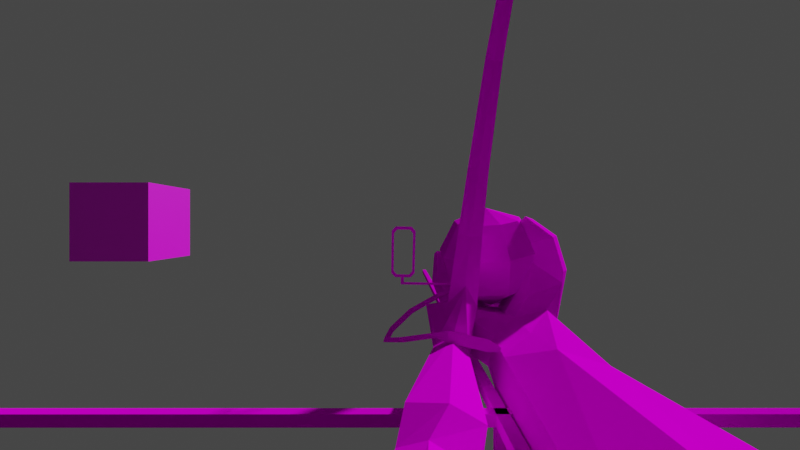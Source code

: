 # Source: spellhand.blend  (saved by Blender 3.0.42; exported with 4.5.12 LTS)
import bpy
from mathutils import Matrix  # noqa: F401  (used for matrix-valued properties, if any)

bpy.ops.wm.read_factory_settings(use_empty=True)
scene = bpy.context.scene
scene.name = 'Scene'

# ---- collections
col_psiamp = bpy.data.collections.new('PsiAmp'); scene.collection.children.link(col_psiamp)
col_bow = bpy.data.collections.new('bow'); scene.collection.children.link(col_bow)
col_calibration = bpy.data.collections.new('Calibration'); scene.collection.children.link(col_calibration)

# ---- images (referenced by path relative to the original .blend; pixels are not part of the script)
import os
ASSET_DIR = os.environ.get("B2B_ASSET_DIR", "")  # directory of the original .blend (textures are referenced by path, not embedded)
HERE = os.path.dirname(os.path.abspath(__file__))  # packed textures are extracted next to this script under _unpacked/

def load_image(name, relpath, width, height, colorspace="sRGB"):
    """Load a texture the original file referenced (path relative to the .blend, or extracted next to this script)."""
    p = next((c for c in (os.path.join(HERE, relpath), os.path.join(ASSET_DIR, relpath)) if relpath and os.path.exists(c)), "")
    if p:
        img = bpy.data.images.load(p, check_existing=True)
        img.name = name
    else:  # same state as the original file: an image datablock whose file is absent (Cycles renders it pink)
        img = bpy.data.images.new(name, width, height)
        img.source = "FILE"
        img.filepath = "//" + (relpath or name)
    img.colorspace_settings.name = colorspace
    return img
img_pa_cord_png = load_image('PA_CORD.png', 'PA_CORD.png', 1024, 1024, 'sRGB')
img_pa_plug_png = load_image('PA_PLUG.png', 'PA_PLUG.png', 1024, 1024, 'sRGB')
img_xyzaxes_png = load_image('xyzaxes.png', 'xyzaxes.png', 1024, 1024, 'sRGB')
img_peri1_png = load_image('peri1.png', 'peri1.png', 1024, 1024, 'sRGB')

# ---- materials (node trees are filled in below, after node groups)
mat_material1 = bpy.data.materials.new('Material1')
mat_material1.use_backface_culling = True
mat_material1.use_transparent_shadow = False
mat_material2 = bpy.data.materials.new('Material2')
mat_material2.use_backface_culling = True
mat_material2.use_transparent_shadow = False
mat_material3 = bpy.data.materials.new('Material3')
mat_material3.use_backface_culling = True
mat_material3.use_transparent_shadow = False
mat_material4 = bpy.data.materials.new('Material4')
mat_material4.use_backface_culling = True
mat_material4.use_transparent_shadow = False
mat_material5 = bpy.data.materials.new('Material5')
mat_material5.use_backface_culling = True
mat_material5.use_transparent_shadow = False
mat_material = bpy.data.materials.new('Material')
mat_material.use_transparent_shadow = False
mat_peri1 = bpy.data.materials.new('peri1')
mat_peri1.use_transparent_shadow = False

# ---- material node trees
mat_material1.use_nodes = True; mat_material1.node_tree.nodes.clear()
_N = mat_material1.node_tree.nodes; _L = mat_material1.node_tree.links
n0 = _N.new('ShaderNodeOutputMaterial'); n0.name = 'Material Output'; n0.location = (300, 300)
n1 = _N.new('ShaderNodeBsdfDiffuse'); n1.name = 'Diffuse BSDF'; n1.location = (50, 300)
n2 = _N.new('ShaderNodeTexImage'); n2.name = 'Image Texture'; n2.location = (-290, 300)
_L.new(n1.outputs[0], n0.inputs[0])
_L.new(n2.outputs[0], n1.inputs[0])
n0.is_active_output = True
mat_material2.use_nodes = True; mat_material2.node_tree.nodes.clear()
_N = mat_material2.node_tree.nodes; _L = mat_material2.node_tree.links
n0 = _N.new('ShaderNodeOutputMaterial'); n0.name = 'Material Output'; n0.location = (300, 300)
n1 = _N.new('ShaderNodeBsdfDiffuse'); n1.name = 'Diffuse BSDF'; n1.location = (50, 300)
n2 = _N.new('ShaderNodeTexImage'); n2.name = 'Image Texture'; n2.location = (-290, 300)
_L.new(n1.outputs[0], n0.inputs[0])
_L.new(n2.outputs[0], n1.inputs[0])
n0.is_active_output = True
mat_material3.use_nodes = True; mat_material3.node_tree.nodes.clear()
_N = mat_material3.node_tree.nodes; _L = mat_material3.node_tree.links
n0 = _N.new('ShaderNodeOutputMaterial'); n0.name = 'Material Output'; n0.location = (300, 300)
n1 = _N.new('ShaderNodeBsdfDiffuse'); n1.name = 'Diffuse BSDF'; n1.location = (50, 300)
n2 = _N.new('ShaderNodeTexImage'); n2.name = 'Image Texture'; n2.location = (-290, 300)
n2.image = img_pa_cord_png
_L.new(n1.outputs[0], n0.inputs[0])
_L.new(n2.outputs[0], n1.inputs[0])
n0.is_active_output = True
mat_material4.use_nodes = True; mat_material4.node_tree.nodes.clear()
_N = mat_material4.node_tree.nodes; _L = mat_material4.node_tree.links
n0 = _N.new('ShaderNodeOutputMaterial'); n0.name = 'Material Output'; n0.location = (300, 300)
n1 = _N.new('ShaderNodeBsdfDiffuse'); n1.name = 'Diffuse BSDF'; n1.location = (50, 300)
n2 = _N.new('ShaderNodeTexImage'); n2.name = 'Image Texture'; n2.location = (-290, 300)
n2.image = img_pa_plug_png
_L.new(n1.outputs[0], n0.inputs[0])
_L.new(n2.outputs[0], n1.inputs[0])
n0.is_active_output = True
mat_material5.use_nodes = True; mat_material5.node_tree.nodes.clear()
_N = mat_material5.node_tree.nodes; _L = mat_material5.node_tree.links
n0 = _N.new('ShaderNodeOutputMaterial'); n0.name = 'Material Output'; n0.location = (300, 300)
n1 = _N.new('ShaderNodeBsdfDiffuse'); n1.name = 'Diffuse BSDF'; n1.location = (50, 300)
n1.inputs[0].default_value = (0.9961, 0.0, 0.0, 255.0)
_L.new(n1.outputs[0], n0.inputs[0])
n0.is_active_output = True
mat_material.use_nodes = True; mat_material.node_tree.nodes.clear()
_N = mat_material.node_tree.nodes; _L = mat_material.node_tree.links
n0 = _N.new('ShaderNodeBsdfPrincipled'); n0.name = 'Principled BSDF'; n0.location = (10, 300)
n0.distribution = 'GGX'
n0.subsurface_method = 'RANDOM_WALK_SKIN'
n0.inputs[3].default_value = 1.45
n0.inputs[27].default_value = (0.0, 0.0, 0.0, 1.0)
n0.inputs[28].default_value = 1.0
n1 = _N.new('ShaderNodeOutputMaterial'); n1.name = 'Material Output'; n1.location = (300, 300)
n2 = _N.new('ShaderNodeTexImage'); n2.name = 'Image Texture'; n2.location = (-280, 280)
n2.image = img_xyzaxes_png
_L.new(n0.outputs[0], n1.inputs[0])
_L.new(n2.outputs[0], n0.inputs[0])
n1.is_active_output = True
mat_peri1.use_nodes = True; mat_peri1.node_tree.nodes.clear()
_N = mat_peri1.node_tree.nodes; _L = mat_peri1.node_tree.links
n0 = _N.new('ShaderNodeOutputMaterial'); n0.name = 'Material Output'; n0.location = (300, 300)
n1 = _N.new('ShaderNodeBsdfDiffuse'); n1.name = 'Diffuse BSDF'; n1.location = (10, 300)
n1.inputs[1].default_value = 0.5
n2 = _N.new('ShaderNodeTexImage'); n2.name = 'Image Texture'; n2.location = (-280, 280)
n2.image = img_peri1_png
_L.new(n1.outputs[0], n0.inputs[0])
_L.new(n2.outputs[0], n1.inputs[0])
n0.is_active_output = True

# ---- world
world_world = bpy.data.worlds.new('World'); scene.world = world_world
world_world.use_nodes = True; world_world.node_tree.nodes.clear()
_N = world_world.node_tree.nodes; _L = world_world.node_tree.links
n0 = _N.new('ShaderNodeOutputWorld'); n0.name = 'World Output'; n0.location = (300, 300)
n1 = _N.new('ShaderNodeBackground'); n1.name = 'Background'; n1.location = (10, 300)
n1.inputs[0].default_value = (0.05088, 0.05088, 0.05088, 1.0)
_L.new(n1.outputs[0], n0.inputs[0])
n0.is_active_output = True
world_world.color = (0.05088, 0.05088, 0.05088)
world_world.use_sun_shadow = False
world_world.sun_shadow_jitter_overblur = 0.0

# ---- cameras
cam_camera_001 = bpy.data.cameras.new('Camera.001')
cam_camera_001.lens = 18.0
cam_camera_001.lens_unit = 'FOV'

# ---- meshes
me_sphere0 = bpy.data.meshes.new('Sphere0')
me_sphere0.from_pydata([(1.002, -0.06388, 0.6183), (1.017, -0.317, 0.5518), (1.173, -0.2572, 0.5742), (1.256, -0.1105, 0.576), (1.227, 0.05436, 0.5565), (1.1, 0.1603, 0.5247), (0.9342, 0.1578, 0.4956), (0.8071, 0.04791, 0.4827), (0.7783, -0.1179, 0.4921), (0.8613, -0.262, 0.5194), (1.057, -0.4671, 0.3405), (1.184, 0.2642, 0.299), (0.9295, 0.2603, 0.2543), (0.7347, 0.09199, 0.2346), (0.6906, -0.162, 0.249), (0.8177, -0.3828, 0.2908), (1.101, -0.4439, 0.08322), (1.213, 0.1992, 0.04675), (0.9897, 0.1958, 0.007476), (0.8184, 0.04775, -0.009891), (0.7796, -0.1756, 0.002776), (0.8914, -0.3697, 0.03955), (1.135, -0.1297, -0.1337), (1.252, 0.2623, 0.2484), (1.243, 0.3022, 0.2599), (1.242, 0.3196, 0.03505), (1.126, 0.214, -0.2577), (0.7417, 0.1578, -0.3492), (0.5144, 0.02902, -0.3933), (0.2155, 0.05316, -0.4177), (-1.204, 0.1264, -0.6183), (-1.114, -0.6856, -0.5353), (-0.09025, -0.4685, -0.4167), (0.6668, -0.4378, -0.2868), (0.8508, -0.6055, 0.1724), (0.8818, -0.5448, 0.4133), (0.9641, -0.4016, 0.5346), (0.9273, -0.4201, 0.3445), (0.9636, -0.455, 0.2036), (1.185, 0.2048, -0.1072), (1.195, 0.1702, 0.2672), (1.189, 0.2848, 0.2856), (1.162, 0.2871, 0.06179), (1.025, 0.171, -0.1114), (0.6967, 0.1099, -0.1379), (0.4923, -0.00193, -0.1988), (0.1715, 0.01737, -0.2225), (-1.256, 0.05842, -0.3224), (-1.168, -0.5859, -0.2164), (-0.139, -0.3975, -0.1626), (0.627, -0.3826, -0.06497), (0.7272, -0.5242, 0.09645), (0.7216, -0.5304, 0.1744), (0.7539, -0.4736, 0.4061), (0.8908, -0.3236, 0.5531), (0.9067, -0.2795, 0.5088), (0.8271, -0.3426, 0.3678), (0.8236, -0.3465, 0.23), (1.116, 0.1551, 0.02634), (-1.237, -0.2513, -0.1587), (-0.05319, -0.184, -0.1122), (0.3349, -0.1792, -0.1387), (0.651, -0.1769, -0.1151), (0.8315, -0.16, -0.1373), (1.174, -0.1866, -0.1535), (0.7161, -0.2925, 0.01065), (0.9288, 0.1057, 0.04069), (0.9434, 0.1129, 0.0645), (0.9671, 0.117, 0.04678), (0.9517, 0.1095, 0.0227), (0.879, 0.3032, -0.02305), (0.8933, 0.3105, -0.001431), (0.9161, 0.2963, -0.01148), (0.9014, 0.2891, -0.03327), (0.8661, 0.492, -0.1271), (0.88, 0.5125, -0.112), (0.9037, 0.5089, -0.1312), (0.8896, 0.488, -0.145), (0.7438, 0.6177, -0.2151), (0.7515, 0.6459, -0.2077), (0.7663, 0.651, -0.2344), (0.7597, 0.6227, -0.241), (0.564, 0.6485, -0.2302), (0.5576, 0.6784, -0.2268), (0.559, 0.6856, -0.2557), (0.5665, 0.6561, -0.2588), (0.3938, 0.5555, -0.1799), (0.3761, 0.5796, -0.1731), (0.3656, 0.5804, -0.1998), (0.384, 0.5567, -0.2062), (0.2995, 0.3641, -0.1241), (0.2697, 0.3641, -0.1149), (0.2633, 0.3697, -0.1417), (0.2918, 0.3682, -0.1533), (0.3172, 0.3019, -0.1193), (0.2514, 0.3052, -0.1012), (0.2358, 0.3157, -0.1657), (0.3015, 0.3139, -0.1836), (0.3262, 0.07867, -0.1717), (0.26, 0.0787, -0.1541), (0.2438, 0.09592, -0.2178), (0.3099, 0.09609, -0.2355), (0.3001, 0.005874, -0.2113), (0.2733, 0.005842, -0.2042), (0.2666, 0.01296, -0.2301), (0.2934, 0.01285, -0.2373)], [], [(2, 0, 1), (3, 0, 2), (4, 0, 3), (5, 0, 4), (6, 0, 5), (7, 0, 6), (8, 0, 7), (9, 0, 8), (1, 0, 9), (5, 4, 11), (17, 22, 18), (18, 22, 19), (19, 22, 20), (20, 22, 21), (21, 22, 16), (42, 24, 25), (41, 24, 42), (43, 25, 26), (42, 25, 43), (46, 28, 29), (45, 28, 46), (47, 29, 30), (46, 29, 47), (49, 31, 32), (48, 31, 49), (50, 32, 33), (49, 32, 50), (50, 33, 51), (51, 33, 34), (51, 34, 52), (54, 36, 55), (56, 36, 37), (55, 36, 56), (58, 38, 39), (64, 38, 58), (40, 39, 23), (58, 39, 40), (49, 59, 48), (59, 49, 60), (50, 60, 49), (50, 62, 61), (42, 40, 41), (42, 58, 40), (43, 58, 42), (65, 63, 62), (43, 64, 58), (65, 57, 63), (51, 57, 65), (60, 47, 59), (46, 47, 60), (61, 60, 50), (46, 61, 45), (46, 60, 61), (45, 61, 62), (45, 62, 44), (44, 62, 43), (43, 62, 63), (63, 57, 64), (57, 38, 64), (64, 43, 63), (50, 65, 62), (51, 65, 50), (71, 67, 72), (72, 67, 68), (73, 69, 70), (70, 69, 66), (78, 74, 79), (79, 74, 75), (82, 78, 83), (83, 78, 79), (90, 86, 91), (91, 86, 87), (96, 92, 97), (97, 92, 93), (12, 5, 11), (6, 5, 12), (13, 6, 12), (7, 6, 13), (14, 7, 13), (8, 7, 14), (15, 8, 14), (9, 8, 15), (10, 9, 15), (1, 9, 10), (18, 11, 17), (12, 11, 18), (19, 12, 18), (13, 12, 19), (20, 13, 19), (14, 13, 20), (21, 14, 20), (15, 14, 21), (16, 15, 21), (10, 15, 16), (41, 23, 24), (40, 23, 41), (44, 26, 27), (43, 26, 44), (45, 27, 28), (44, 27, 45), (53, 34, 35), (52, 34, 53), (54, 35, 36), (53, 35, 54), (57, 37, 38), (56, 37, 57), (56, 54, 55), (53, 54, 56), (56, 52, 53), (52, 57, 51), (56, 57, 52), (66, 68, 67), (69, 68, 66), (70, 67, 71), (66, 67, 70), (74, 71, 75), (70, 71, 74), (75, 72, 76), (71, 72, 75), (77, 70, 74), (73, 70, 77), (79, 76, 80), (75, 76, 79), (81, 74, 78), (77, 74, 81), (83, 80, 84), (79, 80, 83), (85, 78, 82), (81, 78, 85), (86, 83, 87), (82, 83, 86), (87, 84, 88), (83, 84, 87), (88, 85, 89), (84, 85, 88), (91, 88, 92), (87, 88, 91), (92, 89, 93), (88, 89, 92), (94, 91, 95), (90, 91, 94), (95, 92, 96), (91, 92, 95), (99, 94, 95), (98, 94, 99), (100, 95, 96), (99, 95, 100), (101, 96, 97), (100, 96, 101), (103, 98, 99), (102, 98, 103), (104, 99, 100), (103, 99, 104), (105, 100, 101), (104, 100, 105)])
me_sphere0.polygons.foreach_set('material_index', [0, 0, 0, 0, 0, 0, 0, 0, 0, 0, 0, 0, 0, 0, 0, 1, 1, 1, 1, 1, 1, 1, 1, 1, 1, 1, 1, 1, 1, 1, 1, 1, 1, 1, 1, 1, 1, 1, 1, 1, 1, 1, 1, 1, 1, 1, 1, 1, 1, 1, 1, 1, 1, 1, 1, 1, 1, 1, 1, 1, 1, 1, 2, 2, 2, 2, 2, 2, 2, 2, 2, 2, 3, 3, 0, 0, 0, 0, 0, 0, 0, 0, 0, 0, 0, 0, 0, 0, 0, 0, 0, 0, 0, 0, 1, 1, 1, 1, 1, 1, 1, 1, 1, 1, 1, 1, 1, 1, 1, 1, 1, 2, 2, 2, 2, 2, 2, 2, 2, 2, 2, 2, 2, 2, 2, 2, 2, 2, 2, 2, 2, 2, 2, 2, 2, 2, 2, 2, 2, 3, 3, 3, 3, 3, 3, 3, 3, 3, 3, 3, 3, 3, 3, 3, 3])
_uv = me_sphere0.uv_layers.new(name='UVMap')
_uv.uv.foreach_set('vector', [0.4755, -0.1749, -0.1548, -0.06497, 0.3291, -0.1596, 0.5968, -0.215, 0.8452, -0.06497, 0.4755, -0.1749, 0.698, -0.2553, 0.8452, -0.06497, 0.5968, -0.215, 0.7904, -0.2804, 0.8452, -0.06497, 0.698, -0.2553, 0.8804, -0.2831, 0.8452, -0.06497, 0.7904, -0.2804, 0.972, -0.2626, 0.8452, -0.06497, 0.8804, -0.2831, 0.07077, -0.2246, -0.1548, -0.06497, -0.02797, -0.2626, 0.1869, -0.1824, -0.1548, -0.06497, 0.07077, -0.2246, 0.3291, -0.1596, -0.1548, -0.06497, 0.1869, -0.1824, 0.7904, -0.2804, 0.698, -0.2553, 0.7804, -0.4966, 0.7715, -0.7124, 0.3501, -0.9539, -0.108, -0.7159, -0.108, -0.7159, 0.3501, -0.9539, 0.009992, -0.6955, 0.009992, -0.6955, 0.3501, -0.9539, 0.1215, -0.6617, 0.1215, -0.6617, 0.3501, -0.9539, 0.2286, -0.6306, 0.2286, -0.6306, 0.3501, -0.9539, 0.3345, -0.6162, 0.1304, -0.09447, 0.1264, -0.01417, 0.07922, -0.0761, 0.1525, -0.02453, 0.1264, -0.01417, 0.1304, -0.09447, 0.2507, -0.1799, 0.07922, -0.0761, 0.172, -0.1924, 0.1304, -0.09447, 0.07922, -0.0761, 0.2507, -0.1799, 0.3077, -0.4365, 0.2791, -0.3923, 0.2453, -0.4892, 0.3281, -0.3457, 0.2791, -0.3923, 0.3077, -0.4365, 0.2393, -0.8426, 0.2453, -0.4892, 0.1634, -0.9423, 0.3077, -0.4365, 0.2453, -0.4892, 0.2393, -0.8426, 0.7589, -0.5101, 1.033, -0.913, 0.8026, -0.5871, 0.9465, -0.8035, 1.033, -0.913, 0.7589, -0.5101, 0.7433, -0.2905, 0.8026, -0.5871, 0.7834, -0.3458, 0.7589, -0.5101, 0.8026, -0.5871, 0.7433, -0.2905, 0.7433, -0.2905, 0.7834, -0.3458, 0.8027, -0.2705, 0.8498, -0.1994, 0.8564, -0.3014, 0.9144, -0.1899, 0.8498, -0.1994, 0.9144, -0.1899, 0.8875, -0.1672, 0.8205, 0.00067, 0.8695, 0.000416, 0.7523, -0.004815, 0.77, -0.08467, 0.7944, -0.005201, 0.8162, -0.08386, 0.7523, -0.004815, 0.7944, -0.005201, 0.77, -0.08467, 0.2579, -0.1178, 0.7703, -0.1339, 0.2055, -0.1343, 0.5368, -0.1591, 0.7703, -0.1339, 0.2579, -0.1178, 0.2522, -0.03026, 0.2055, -0.1343, 0.1581, -0.0157, 0.2579, -0.1178, 0.2055, -0.1343, 0.2522, -0.03026, 0.7589, -0.5101, 0.5929, -0.7794, 0.9465, -0.8035, 0.5929, -0.7794, 0.7589, -0.5101, 0.5284, -0.4703, 0.7433, -0.2905, 0.5284, -0.4703, 0.7589, -0.5101, 0.7433, -0.2905, 0.5164, -0.2934, 0.5206, -0.3743, 0.1304, -0.09447, 0.2522, -0.03026, 0.1525, -0.02453, 0.1304, -0.09447, 0.2579, -0.1178, 0.2522, -0.03026, 0.2507, -0.1799, 0.2579, -0.1178, 0.1304, -0.09447, 0.6293, -0.2691, 0.5152, -0.2476, 0.5164, -0.2934, 0.2507, -0.1799, 0.5368, -0.1591, 0.2579, -0.1178, 0.6293, -0.2691, 0.7326, -0.1423, 0.5152, -0.2476, 0.8498, -0.1994, 0.7326, -0.1423, 0.6293, -0.2691, 0.5284, -0.4703, 0.2393, -0.8426, 0.5929, -0.7794, 0.3077, -0.4365, 0.2393, -0.8426, 0.5284, -0.4703, 0.5206, -0.3743, 0.5284, -0.4703, 0.7433, -0.2905, 0.3077, -0.4365, 0.5206, -0.3743, 0.3281, -0.3457, 0.3077, -0.4365, 0.5284, -0.4703, 0.5206, -0.3743, 0.3281, -0.3457, 0.5206, -0.3743, 0.5164, -0.2934, 0.3281, -0.3457, 0.5164, -0.2934, 0.2615, -0.2767, 0.2615, -0.2767, 0.5164, -0.2934, 0.2507, -0.1799, 0.2507, -0.1799, 0.5164, -0.2934, 0.5152, -0.2476, 0.5152, -0.2476, 0.7326, -0.1423, 0.5368, -0.1591, 0.7326, -0.1423, 0.7703, -0.1339, 0.5368, -0.1591, 0.5368, -0.1591, 0.2507, -0.1799, 0.5152, -0.2476, 0.7433, -0.2905, 0.6293, -0.2691, 0.5164, -0.2934, 0.8498, -0.1994, 0.6293, -0.2691, 0.7433, -0.2905, 0.9995, -0.1432, 0.9995, -0.0005, 0.5, -0.1432, 0.5, -0.1432, 0.9995, -0.0005, 0.5, -0.0005, 0.9995, -0.1432, 0.9995, -0.0005, 0.5, -0.1432, 0.5, -0.1432, 0.9995, -0.0005, 0.5, -0.0005, 0.9995, -0.4286, 0.9995, -0.2859, 0.5, -0.4286, 0.5, -0.4286, 0.9995, -0.2859, 0.5, -0.2859, 0.9995, -0.5714, 0.9995, -0.4286, 0.5, -0.5714, 0.5, -0.5714, 0.9995, -0.4286, 0.5, -0.4286, 0.9995, -0.8568, 0.9995, -0.7141, 0.5, -0.8568, 0.5, -0.8568, 0.9995, -0.7141, 0.5, -0.7141, 0.75, -0.9055, 0.75, -0.9941, 1.0, -0.9055, 1.0, -0.9055, 0.75, -0.9941, 0.9979, -0.9968, 0.8867, -0.4998, 0.7904, -0.2804, 0.7804, -0.4966, 0.8804, -0.2831, 0.7904, -0.2804, 0.8867, -0.4998, 0.9932, -0.4787, 0.8804, -0.2831, 0.8867, -0.4998, 0.972, -0.2626, 0.8804, -0.2831, 0.9932, -0.4787, 0.1013, -0.4419, -0.02797, -0.2626, -0.006763, -0.4787, 0.07077, -0.2246, -0.02797, -0.2626, 0.1013, -0.4419, 0.2141, -0.4052, 0.07077, -0.2246, 0.1013, -0.4419, 0.1869, -0.1824, 0.07077, -0.2246, 0.2141, -0.4052, 0.3327, -0.3874, 0.1869, -0.1824, 0.2141, -0.4052, 0.3291, -0.1596, 0.1869, -0.1824, 0.3327, -0.3874, 0.892, -0.7159, 0.7804, -0.4966, 0.7715, -0.7124, 0.8867, -0.4998, 0.7804, -0.4966, 0.892, -0.7159, 0.009992, -0.6955, -0.1133, -0.4998, -0.108, -0.7159, -0.006763, -0.4787, -0.1133, -0.4998, 0.009992, -0.6955, 0.1215, -0.6617, -0.006763, -0.4787, 0.009992, -0.6955, 0.1013, -0.4419, -0.006763, -0.4787, 0.1215, -0.6617, 0.2286, -0.6306, 0.1013, -0.4419, 0.1215, -0.6617, 0.2141, -0.4052, 0.1013, -0.4419, 0.2286, -0.6306, 0.3345, -0.6162, 0.2141, -0.4052, 0.2286, -0.6306, 0.3327, -0.3874, 0.2141, -0.4052, 0.3345, -0.6162, 0.1525, -0.02453, 0.1581, -0.0157, 0.1264, -0.01417, 0.2522, -0.03026, 0.1581, -0.0157, 0.1525, -0.02453, 0.2615, -0.2767, 0.172, -0.1924, 0.1972, -0.3238, 0.2507, -0.1799, 0.172, -0.1924, 0.2615, -0.2767, 0.3281, -0.3457, 0.1972, -0.3238, 0.2791, -0.3923, 0.2615, -0.2767, 0.1972, -0.3238, 0.3281, -0.3457, 0.9009, -0.07662, 0.948, -0.1492, 0.9371, -0.05743, 0.8875, -0.1672, 0.948, -0.1492, 0.9009, -0.07662, 0.8205, 0.00067, 0.9371, -0.05743, 0.8695, 0.000416, 0.9009, -0.07662, 0.9371, -0.05743, 0.8205, 0.00067, 0.7326, -0.1423, 0.8162, -0.08386, 0.7703, -0.1339, 0.77, -0.08467, 0.8162, -0.08386, 0.7326, -0.1423, 0.77, -0.08467, 0.8205, 0.00067, 0.7523, -0.004815, 0.9009, -0.07662, 0.8205, 0.00067, 0.77, -0.08467, 0.77, -0.08467, 0.8875, -0.1672, 0.9009, -0.07662, 0.8875, -0.1672, 0.7326, -0.1423, 0.8498, -0.1994, 0.77, -0.08467, 0.7326, -0.1423, 0.8875, -0.1672, 0.9995, -0.5, 0.0005, -0.5, 0.5, -0.9995, 0.5, -0.0005, 0.0005, -0.5, 0.9995, -0.5, 0.9995, -0.1432, 0.5, -0.0005, 0.5, -0.1432, 0.9995, -0.0005, 0.5, -0.0005, 0.9995, -0.1432, 0.9995, -0.2859, 0.5, -0.1432, 0.5, -0.2859, 0.9995, -0.1432, 0.5, -0.1432, 0.9995, -0.2859, 0.9995, -0.2859, 0.5, -0.1432, 0.5, -0.2859, 0.9995, -0.1432, 0.5, -0.1432, 0.9995, -0.2859, 0.9995, -0.2859, 0.5, -0.1432, 0.5, -0.2859, 0.9995, -0.1432, 0.5, -0.1432, 0.9995, -0.2859, 0.9995, -0.4286, 0.5, -0.2859, 0.5, -0.4286, 0.9995, -0.2859, 0.5, -0.2859, 0.9995, -0.4286, 0.9995, -0.4286, 0.5, -0.2859, 0.5, -0.4286, 0.9995, -0.2859, 0.5, -0.2859, 0.9995, -0.4286, 0.9995, -0.5714, 0.5, -0.4286, 0.5, -0.5714, 0.9995, -0.4286, 0.5, -0.4286, 0.9995, -0.5714, 0.9995, -0.5714, 0.5, -0.4286, 0.5, -0.5714, 0.9995, -0.4286, 0.5, -0.4286, 0.9995, -0.5714, 0.9995, -0.7141, 0.5, -0.5714, 0.5, -0.7141, 0.9995, -0.5714, 0.5, -0.5714, 0.9995, -0.7141, 0.9995, -0.7141, 0.5, -0.5714, 0.5, -0.7141, 0.9995, -0.5714, 0.5, -0.5714, 0.9995, -0.7141, 0.9995, -0.7141, 0.5, -0.5714, 0.5, -0.7141, 0.9995, -0.5714, 0.5, -0.5714, 0.9995, -0.7141, 0.9995, -0.8568, 0.5, -0.7141, 0.5, -0.8568, 0.9995, -0.7141, 0.5, -0.7141, 0.9995, -0.8568, 0.9995, -0.8568, 0.5, -0.7141, 0.5, -0.8568, 0.9995, -0.7141, 0.5, -0.7141, 0.9995, -0.8568, 0.25, -0.9055, 0.5021, -0.9968, 0.5, -0.9055, 0.25, -0.9995, 0.5021, -0.9968, 0.25, -0.9055, 0.5, -0.9055, 0.75, -0.9941, 0.75, -0.9055, 0.5021, -0.9968, 0.75, -0.9941, 0.5, -0.9055, 0.5, -0.4691, 0.25, -0.9055, 0.5, -0.9055, 0.25, -0.4691, 0.25, -0.9055, 0.5, -0.4691, 0.75, -0.4691, 0.5, -0.9055, 0.75, -0.9055, 0.5, -0.4691, 0.5, -0.9055, 0.75, -0.4691, 0.0, -0.4691, -0.25, -0.9055, 0.0, -0.9055, -0.25, -0.4691, -0.25, -0.9055, 0.0, -0.4691, 0.5, -0.3706, 0.25, -0.4691, 0.5, -0.4691, 0.25, -0.3706, 0.25, -0.4691, 0.5, -0.3706, 0.75, -0.3706, 0.5, -0.4691, 0.75, -0.4691, 0.5, -0.3706, 0.5, -0.4691, 0.75, -0.3706, 2e-06, -0.3706, -0.25, -0.4691, 0.0, -0.4691, -0.25, -0.3706, -0.25, -0.4691, 2e-06, -0.3706])
me_sphere0.materials.append(mat_material1)
me_sphere0.materials.append(mat_material2)
me_sphere0.materials.append(mat_material3)
me_sphere0.materials.append(mat_material4)
me_sphere0.use_remesh_fix_poles = True
me_sphere0.use_remesh_preserve_attributes = False
me_sphere0.update()
me_h00sphere0 = bpy.data.meshes.new('@h00Sphere0')
me_h00sphere0.from_pydata([(1.132, -0.1449, 0.2969), (1.082, -0.1449, 0.2969), (1.082, -0.1449, 0.2469), (1.132, -0.1449, 0.2469), (1.132, -0.09493, 0.2469), (1.082, -0.09493, 0.2469), (1.132, -0.09493, 0.2969), (1.082, -0.09493, 0.2969)], [], [(2, 3, 0), (2, 0, 1), (2, 5, 4), (2, 4, 3), (3, 4, 6), (3, 6, 0), (0, 6, 7), (0, 7, 1), (4, 5, 7), (4, 7, 6), (5, 2, 1), (5, 1, 7)])
_uv = me_h00sphere0.uv_layers.new(name='UVMap')
_uv.uv.foreach_set('vector', [0.0, 0.0, 0.0, 0.0, 0.0, 0.0, 0.0, 0.0, 0.0, 0.0, 0.0, 0.0, 0.0, 0.0, 0.0, 0.0, 0.0, 0.0, 0.0, 0.0, 0.0, 0.0, 0.0, 0.0, 0.0, 0.0, 0.0, 0.0, 0.0, 0.0, 0.0, 0.0, 0.0, 0.0, 0.0, 0.0, 0.0, 0.0, 0.0, 0.0, 0.0, 0.0, 0.0, 0.0, 0.0, 0.0, 0.0, 0.0, 0.0, 0.0, 0.0, 0.0, 0.0, 0.0, 0.0, 0.0, 0.0, 0.0, 0.0, 0.0, 0.0, 0.0, 0.0, 0.0, 0.0, 0.0, 0.0, 0.0, 0.0, 0.0, 0.0, 0.0])
me_h00sphere0.materials.append(mat_material5)
me_h00sphere0.use_remesh_fix_poles = True
me_h00sphere0.use_remesh_preserve_attributes = False
me_h00sphere0.update()
me_combined_polyset = bpy.data.meshes.new('Combined_Polyset')
me_combined_polyset.from_pydata([(0.1431, 3.072, 2.468), (0.1431, 3.072, 2.468), (0.1431, 3.072, 2.468), (0.1431, 3.072, 2.468), (0.1431, 3.072, 2.468), (0.1431, 3.072, 2.468), (0.1431, 3.072, 2.468), (0.1431, 3.072, 2.468), (0.1431, 3.072, 2.468), (0.1431, 3.072, 2.468), (0.1431, 3.072, 2.468), (0.1431, 3.072, 2.468), (0.1431, 3.072, 2.468), (0.1431, 3.072, 2.468), (0.1431, 3.072, 2.468), (0.6177, 3.147, 2.913), (0.6821, 3.141, 2.907), (0.6049, 3.145, 2.497), (0.6353, 3.054, 2.462), (0.6749, 3.133, 2.5), (0.5585, 3.068, 2.472), (0.5839, 3.084, 2.883), (0.6478, 3.059, 2.905), (0.7105, 3.073, 2.872), (0.7089, 3.05, 2.466), (0.6688, 2.792, 4.119), (0.6919, 2.909, 4.321), (0.6336, 2.796, 4.102), (0.6096, 3.001, 3.497), (0.6872, 2.922, 4.32), (0.6772, 2.923, 4.32), (0.6829, 2.922, 4.322), (0.677, 2.911, 4.326), (0.6619, 2.913, 4.321), (0.6672, 2.924, 4.32), (0.6716, 2.923, 4.323), (0.634, 3.047, 3.505), (0.6501, 2.831, 4.098), (0.7062, 2.992, 3.488), (0.6579, 3.004, 3.487), (0.7032, 2.789, 4.101), (0.6885, 2.827, 4.097), (0.6848, 3.044, 3.496), (0.5656, 3.165, 0.7578), (0.629, 3.158, 0.7562), (0.6575, 3.083, 0.7483), (0.5329, 3.097, 0.7513), (0.5944, 3.089, 0.7164), (0.6345, 3.078, 0.0677), (0.6386, 2.939, 0.0676), (0.4965, 2.935, -0.0677), (0.5667, 3.018, -0.03498), (0.4958, 3.074, 0.07109), (0.4999, 2.935, 0.07099), (0.4924, 3.074, -0.0676), (0.6345, 3.078, 0.0677), (0.6352, 2.939, -0.07109), (0.6386, 2.939, 0.0676), (0.6311, 3.078, -0.07099), (0.4965, 2.935, -0.0677), (0.6311, 3.078, -0.07099), (0.4924, 3.074, -0.0676), (0.4999, 2.935, 0.07099), (0.4924, 3.074, -0.0676), (0.6017, 3.015, -0.01891), (0.6352, 2.939, -0.07109), (0.6386, 2.939, 0.0676), (0.5326, 3.023, -0.01722), (0.4965, 2.935, -0.0677), (0.4958, 3.074, 0.07109), (0.6311, 3.078, -0.07099), (0.4958, 3.074, 0.07109), (0.4999, 2.935, 0.07099), (0.6345, 3.078, 0.0677), (0.6352, 2.939, -0.07109), (0.5383, 2.74, 1.945), (0.5321, 2.736, 1.75), (0.6201, 2.693, 1.892), (0.6178, 2.693, 1.799), (0.4401, 2.754, 1.803), (0.4424, 2.754, 1.896), (0.6178, 2.693, 1.799), (0.6201, 2.693, 1.892), (0.4565, 2.953, 1.755), (0.5296, 2.942, 1.732), (0.5814, 3.032, 1.736), (0.5296, 2.942, 1.732), (0.6481, 3.057, 1.854), (0.3934, 3.077, 1.978), (0.4565, 2.953, 1.755), (0.626, 2.983, 2.161), (0.6885, 2.928, 1.75), (0.5896, 3.078, 2.022), (0.6604, 3.07, 2.02), (0.523, 2.983, 2.041), (0.6604, 3.07, 2.02), (0.7063, 2.963, 2.035), (0.626, 2.983, 2.161), (0.7131, 3.035, 1.853), (0.523, 2.983, 2.041), (0.5296, 2.942, 1.732), (0.5896, 3.078, 2.022), (0.7063, 2.963, 2.035), (0.3934, 3.077, 1.978), (0.7131, 3.035, 1.853), (0.6522, 3.024, 1.735), (0.7131, 3.035, 1.853), (0.6885, 2.928, 1.75), (0.5814, 3.032, 1.736), (0.7063, 2.963, 2.035), (0.4565, 2.953, 1.755), (0.6885, 2.928, 1.75), (0.523, 2.983, 2.041), (0.6522, 3.024, 1.735), (0.2097, 0.7142, 1.644), (0.01173, 0.7089, 1.725), (0.4569, 0.7009, 1.709), (0.455, 0.6093, 2.145), (0.01349, 0.6637, 2.151), (0.2234, 0.6131, 2.303), (0.5892, 2.008, 1.967), (0.3356, 1.878, 1.72), (0.2131, 1.895, 1.772), (0.3426, 1.878, 1.998), (0.5189, 1.831, 1.765), (0.2218, 1.896, 1.938), (0.5189, 1.826, 1.93), (0.5643, 1.94, 1.744), (0.3935, 1.978, 1.68), (0.2557, 2.107, 1.976), (0.2385, 2.053, 1.752), (0.4325, 2.033, 2.04), (0.1431, 3.072, 2.468), (0.159, 3.072, 2.453), (0.178, 3.072, 2.478), (0.167, 3.072, 2.497), (0.2576, 3.072, 2.481), (0.2671, 3.072, 2.501), (0.2784, 3.072, 2.457), (0.2932, 3.072, 2.474), (0.1685, 3.072, 2.203), (0.1799, 3.072, 2.159), (0.643, 3.072, 2.144), (0.6436, 3.072, 2.127), (0.269, 3.072, 2.182), (0.3039, 3.072, 2.192), (0.2879, 3.072, 2.207), (0.2188, 3.072, 2.111), (0.643, 3.072, 2.144), (0.2188, 3.072, 2.111), (0.2168, 3.072, 2.16), (0.2373, 3.072, 2.161), (0.2386, 3.072, 2.128), (0.1538, 3.072, 2.186), (0.1894, 3.072, 2.179), (0.28, 3.072, 2.163)], [], [(96, 18, 97), (20, 18, 21), (21, 18, 22), (23, 39, 22), (23, 38, 39), (22, 18, 23), (18, 24, 23), (93, 19, 24), (15, 28, 36), (93, 24, 96), (15, 20, 21), (96, 24, 18), (21, 39, 28), (21, 28, 15), (17, 20, 15), (97, 18, 99), (99, 18, 20), (16, 42, 38), (99, 20, 101), (22, 39, 21), (101, 20, 17), (24, 19, 16), (16, 38, 23), (23, 24, 16), (32, 33, 27), (31, 30, 32), (36, 28, 37), (37, 28, 27), (28, 39, 27), (27, 39, 25), (25, 39, 40), (39, 38, 40), (40, 38, 41), (38, 42, 41), (37, 27, 33), (40, 41, 26), (32, 26, 31), (29, 31, 26), (30, 35, 32), (25, 40, 32), (35, 34, 33), (26, 32, 40), (33, 32, 35), (33, 34, 37), (27, 25, 32), (29, 26, 41), (111, 100, 47), (47, 46, 51), (67, 51, 46), (51, 64, 45), (45, 44, 105), (46, 43, 67), (45, 47, 51), (100, 110, 47), (43, 46, 108), (44, 45, 64), (47, 45, 111), (110, 108, 46), (46, 47, 110), (105, 111, 45), (73, 70, 69), (69, 70, 63), (68, 65, 62), (62, 65, 66), (55, 57, 58), (54, 53, 52), (74, 61, 60), (50, 53, 54), (59, 61, 74), (58, 57, 56), (48, 71, 49), (49, 71, 72), (75, 80, 129), (79, 88, 89), (81, 76, 86), (75, 129, 131), (106, 78, 91), (88, 79, 80), (82, 104, 102), (84, 91, 78), (82, 75, 131), (75, 82, 90), (80, 79, 130), (88, 80, 94), (79, 128, 130), (80, 130, 129), (79, 76, 128), (76, 127, 128), (76, 79, 86), (89, 86, 79), (76, 81, 127), (81, 120, 127), (78, 106, 77), (81, 82, 120), (90, 94, 80), (82, 131, 120), (102, 90, 82), (80, 75, 90), (95, 109, 98), (107, 113, 98), (87, 103, 92), (103, 87, 85), (85, 83, 103), (112, 92, 103), (119, 117, 126), (114, 115, 122), (117, 116, 124), (116, 114, 121), (115, 118, 125), (118, 119, 123), (122, 121, 114), (126, 123, 119), (125, 122, 115), (121, 124, 116), (123, 125, 118), (124, 126, 117), (123, 126, 120), (120, 131, 123), (126, 124, 127), (127, 120, 126), (124, 121, 128), (128, 127, 124), (121, 122, 130), (130, 128, 121), (122, 125, 129), (129, 130, 122), (125, 123, 131), (131, 129, 125), (139, 146, 145), (132, 134, 135), (135, 134, 136), (135, 136, 137), (137, 136, 138), (137, 138, 139), (139, 138, 146), (153, 133, 132), (132, 133, 134), (153, 140, 133), (155, 154, 141), (141, 154, 140), (141, 140, 153), (145, 144, 155), (145, 146, 144), (155, 144, 154), (152, 151, 150), (149, 152, 150), (148, 152, 149), (143, 142, 147)])
me_combined_polyset.polygons.foreach_set('material_index', [0, 0, 0, 0, 0, 0, 0, 0, 0, 0, 0, 0, 0, 0, 0, 0, 0, 0, 0, 0, 0, 0, 0, 0, 0, 0, 0, 0, 0, 0, 0, 0, 0, 0, 0, 0, 0, 0, 0, 0, 0, 0, 0, 0, 0, 0, 0, 0, 0, 0, 0, 0, 0, 0, 0, 0, 0, 0, 0, 0, 0, 0, 0, 0, 0, 0, 0, 0, 0, 0, 0, 0, 0, 0, 0, 0, 0, 0, 0, 0, 0, 0, 0, 0, 0, 0, 0, 0, 0, 0, 0, 0, 0, 0, 0, 0, 0, 0, 0, 0, 0, 0, 0, 0, 0, 0, 0, 0, 0, 0, 0, 0, 0, 0, 0, 0, 0, 0, 0, 0, 0, 0, 0, 0, 0, 0, 0, 0, 1, 1, 1, 1, 1, 1, 1, 1, 1, 1, 1, 1, 1, 1, 1, 1, 1, 1, 1, 1])
_uv = me_combined_polyset.uv_layers.new(name='UVMap')
_uv.uv.foreach_set('vector', [0.181, -0.4803, 0.1329, -0.6263, 0.1459, -0.5264, 0.06549, -0.634, 0.1329, -0.6263, 0.1025, -0.7201, 0.1025, -0.7201, 0.1329, -0.6263, 0.1337, -0.7112, 0.1797, -0.6994, 0.1452, -0.7611, 0.1337, -0.7112, 0.1797, -0.6994, 0.1811, -0.768, 0.1452, -0.7611, 0.1337, -0.7112, 0.1329, -0.6263, 0.1797, -0.6994, 0.1329, -0.6263, 0.1806, -0.6189, 0.1797, -0.6994, 0.04506, -0.4838, 0.02778, -0.6192, 0.1806, -0.6189, 0.003975, -0.7051, 0.04806, -0.7649, 0.003467, -0.7887, 0.04506, -0.4838, 0.1806, -0.6189, 0.181, -0.4803, 0.003975, -0.7051, 0.06549, -0.634, 0.1025, -0.7201, 0.181, -0.4803, 0.1806, -0.6189, 0.1329, -0.6263, 0.1025, -0.7201, 0.1452, -0.7611, 0.04806, -0.7649, 0.1025, -0.7201, 0.04806, -0.7649, 0.003975, -0.7051, 0.01003, -0.6281, 0.06549, -0.634, 0.003975, -0.7051, 0.1459, -0.5264, 0.1329, -0.6263, 0.05993, -0.4787, 0.05993, -0.4787, 0.1329, -0.6263, 0.06549, -0.634, 0.04733, -0.6666, 0.0889, -0.7698, 0.1811, -0.768, 0.05993, -0.4787, 0.06549, -0.634, 0.006814, -0.4751, 0.1337, -0.7112, 0.1452, -0.7611, 0.1025, -0.7201, 0.006814, -0.4751, 0.06549, -0.634, 0.01003, -0.6281, 0.1806, -0.6189, 0.02778, -0.6192, 0.04733, -0.6666, 0.04733, -0.6666, 0.1811, -0.768, 0.1797, -0.6994, 0.1797, -0.6994, 0.1806, -0.6189, 0.04733, -0.6666, 0.08857, -0.9898, 0.05443, -0.9443, 0.06842, -0.8907, 0.05279, -0.9454, 0.01039, -0.9928, 0.08857, -0.9898, 0.003467, -0.7887, 0.04806, -0.7649, 0.007068, -0.9188, 0.007068, -0.9188, 0.04806, -0.7649, 0.06842, -0.8907, 0.04806, -0.7649, 0.1452, -0.7611, 0.06842, -0.8907, 0.06842, -0.8907, 0.1452, -0.7611, 0.184, -0.8848, 0.184, -0.8848, 0.1452, -0.7611, 0.19, -0.876, 0.1452, -0.7611, 0.1811, -0.768, 0.19, -0.876, 0.19, -0.876, 0.1811, -0.768, 0.1121, -0.8654, 0.1811, -0.768, 0.0889, -0.7698, 0.1121, -0.8654, 0.007068, -0.9188, 0.06842, -0.8907, 0.05443, -0.9443, 0.19, -0.876, 0.1121, -0.8654, 0.1434, -0.9828, 0.08857, -0.9898, 0.1434, -0.9828, 0.05279, -0.9454, 0.0536, -0.9438, 0.05279, -0.9454, 0.1434, -0.9828, 0.01039, -0.9928, 0.009239, -0.9944, 0.08857, -0.9898, 0.184, -0.8848, 0.19, -0.876, 0.08857, -0.9898, 0.009239, -0.9944, 0.007804, -0.993, 0.05443, -0.9443, 0.1434, -0.9828, 0.08857, -0.9898, 0.19, -0.876, 0.05443, -0.9443, 0.08857, -0.9898, 0.009239, -0.9944, 0.05443, -0.9443, 0.007804, -0.993, 0.007068, -0.9188, 0.06842, -0.8907, 0.184, -0.8848, 0.08857, -0.9898, 0.0536, -0.9438, 0.1434, -0.9828, 0.1121, -0.8654, 0.08073, -0.4745, 0.09351, -0.48, 0.03422, -0.6722, 0.03422, -0.6722, 0.09533, -0.6893, 0.009213, -0.8818, 0.009958, -0.8706, 0.009213, -0.8818, 0.09533, -0.6893, 0.009213, -0.8818, 0.009958, -0.8706, 0.09533, -0.6893, 0.09533, -0.6893, 0.1492, -0.6823, 0.1323, -0.4773, 0.09533, -0.6893, 0.1492, -0.6823, 0.009958, -0.8706, 0.09533, -0.6893, 0.03422, -0.6722, 0.009213, -0.8818, 0.09351, -0.48, 0.08073, -0.4745, 0.03422, -0.6722, 0.1492, -0.6823, 0.09533, -0.6893, 0.1323, -0.4773, 0.1492, -0.6823, 0.09533, -0.6893, 0.009958, -0.8706, 0.03422, -0.6722, 0.09533, -0.6893, 0.08073, -0.4745, 0.08073, -0.4745, 0.1323, -0.4773, 0.09533, -0.6893, 0.09533, -0.6893, 0.03422, -0.6722, 0.08073, -0.4745, 0.1323, -0.4773, 0.08073, -0.4745, 0.09533, -0.6893, 1.0, 0.0, 0.0, 0.0, 1.0, -1.0, 1.0, -1.0, 0.0, 0.0, 0.0, -1.0, 1.0, 0.0, 0.0, 0.0, 1.0, -1.0, 1.0, -1.0, 0.0, 0.0, 0.0, -1.0, 1.0, 0.0, 0.0, 0.0, 1.0, -1.0, 1.0, -1.0, 0.0, 0.0, 0.0, -1.0, 1.0, -1.0, 0.0, 0.0, 0.0, -1.0, 1.0, 0.0, 0.0, 0.0, 1.0, -1.0, 1.0, 0.0, 0.0, 0.0, 1.0, -1.0, 1.0, -1.0, 0.0, 0.0, 0.0, -1.0, 1.0, 0.0, 0.0, 0.0, 1.0, -1.0, 1.0, -1.0, 0.0, 0.0, 0.0, -1.0, 0.5958, -0.4719, 0.5144, -0.4721, 0.4592, -0.1526, 0.2637, -0.4722, 0.2675, -0.8766, 0.2055, -0.8709, 0.991, -0.4892, 0.3123, -0.4819, 0.2022, -0.7552, 0.5958, -0.4719, 0.4592, -0.1526, 0.5809, -0.1471, 0.8481, -0.8522, 0.7021, -0.702, 0.6982, -0.8238, 0.2675, -0.8766, 0.2637, -0.4722, 0.5144, -0.4721, 0.7578, -0.4778, 0.9948, -0.8955, 0.7378, -0.8146, 0.7066, -0.6366, 0.6982, -0.8238, 0.7021, -0.702, 0.7578, -0.4778, 0.5958, -0.4719, 0.5809, -0.1471, 0.5958, -0.4719, 0.7578, -0.4778, 0.6098, -0.8436, 0.5144, -0.4721, 0.2637, -0.4722, 0.3272, -0.1316, 0.2675, -0.8766, 0.5144, -0.4721, 0.4519, -0.824, 0.2637, -0.4722, 0.3478, -0.2106, 0.3272, -0.1316, 0.5144, -0.4721, 0.3272, -0.1316, 0.4592, -0.1526, 0.2637, -0.4722, 0.3123, -0.4819, 0.3478, -0.2106, 0.3123, -0.4819, 0.8888, -0.1637, 0.3478, -0.2106, 0.3123, -0.4819, 0.2637, -0.4722, 0.2022, -0.7552, 0.2055, -0.8709, 0.2022, -0.7552, 0.2637, -0.4722, 0.3123, -0.4819, 0.991, -0.4892, 0.8888, -0.1637, 0.991, -0.4892, 0.7539, -0.1432, 0.8888, -0.1637, 0.7021, -0.702, 0.8481, -0.8522, 0.8561, -0.5701, 0.991, -0.4892, 0.7578, -0.4778, 0.7539, -0.1432, 0.6098, -0.8436, 0.4519, -0.824, 0.5144, -0.4721, 0.7578, -0.4778, 0.5809, -0.1471, 0.7539, -0.1432, 0.7378, -0.8146, 0.6098, -0.8436, 0.7578, -0.4778, 0.5144, -0.4721, 0.5958, -0.4719, 0.6098, -0.8436, 0.6472, -0.8577, 0.7011, -0.8259, 0.8041, -0.9426, 0.9739, -0.9575, 0.8349, -0.9653, 0.8041, -0.9426, 0.6296, -0.9595, 0.5182, -0.9426, 0.5885, -0.8709, 0.5182, -0.9426, 0.6296, -0.9595, 0.5138, -0.9747, 0.5138, -0.9747, 0.2085, -0.788, 0.5182, -0.9426, 0.4533, -0.8335, 0.5885, -0.8709, 0.5182, -0.9426, 0.8255, -0.009257, 0.6701, -0.01122, 0.7614, -0.004172, 0.4355, -0.001899, 0.5147, -0.003707, 0.3332, -0.02017, 0.6701, -0.01122, 0.5147, -0.00377, 0.8933, -0.01832, 0.5147, -0.00377, 0.4355, -0.001899, 0.3625, -0.02349, 0.5147, -0.003707, 0.5821, -0.005503, 0.4505, -0.02108, 0.5821, -0.005503, 0.8255, -0.009257, 0.581, -0.01779, 0.3332, -0.02017, 0.3625, -0.02349, 0.4355, -0.001899, 0.7614, -0.004172, 0.581, -0.01779, 0.8255, -0.009257, 0.4505, -0.02108, 0.3332, -0.02017, 0.5147, -0.003707, 0.3625, -0.02349, 0.8933, -0.01832, 0.5147, -0.00377, 0.581, -0.01779, 0.4505, -0.02108, 0.5821, -0.005503, 0.8933, -0.01832, 0.7614, -0.004172, 0.6701, -0.01122, 0.581, -0.01779, 0.7614, -0.004172, 0.7539, -0.1432, 0.7539, -0.1432, 0.5809, -0.1471, 0.581, -0.01779, 0.7614, -0.004172, 0.8933, -0.01832, 0.8888, -0.1637, 0.8888, -0.1637, 0.7539, -0.1432, 0.7614, -0.004172, 0.8933, -0.01832, 0.3625, -0.02349, 0.3478, -0.2106, 0.3478, -0.2106, 0.8888, -0.1637, 0.8933, -0.01832, 0.3625, -0.02349, 0.3332, -0.02017, 0.3272, -0.1316, 0.3272, -0.1316, 0.3478, -0.2106, 0.3625, -0.02349, 0.3332, -0.02017, 0.4505, -0.02108, 0.4592, -0.1526, 0.4592, -0.1526, 0.3272, -0.1316, 0.3332, -0.02017, 0.4505, -0.02108, 0.581, -0.01779, 0.5809, -0.1471, 0.5809, -0.1471, 0.4592, -0.1526, 0.4505, -0.02108, 0.08705, -0.0415, 0.2832, -0.0877, 0.3055, -0.0415, 0.03244, -0.1091, 0.1094, -0.0877, 0.08705, -0.0415, 0.08705, -0.0415, 0.1094, -0.0877, 0.0, 0.0, 0.08705, -0.0415, 0.0, 0.0, 0.0, 0.0, 0.0, 0.0, 0.0, 0.0, 0.1094, -0.0877, 0.0, 0.0, 0.1094, -0.0877, 0.08705, -0.0415, 0.08705, -0.0415, 0.1094, -0.0877, 0.2832, -0.0877, 0.3601, -0.1091, 0.06595, -0.1476, 0.03244, -0.1091, 0.03244, -0.1091, 0.06595, -0.1476, 0.1094, -0.0877, 0.3601, -0.1091, 0.3266, -0.1476, 0.06595, -0.1476, 0.0, 0.0, 0.2832, -0.0877, 0.3055, -0.0415, 0.3055, -0.0415, 0.2832, -0.0877, 0.3266, -0.1476, 0.3055, -0.0415, 0.3266, -0.1476, 0.3601, -0.1091, 0.3055, -0.0415, 0.0, 0.0, 0.0, 0.0, 0.3055, -0.0415, 0.2832, -0.0877, 0.0, 0.0, 0.0, 0.0, 0.0, 0.0, 0.2832, -0.0877, 0.3266, -0.1476, 0.0, 0.0, 0.0, 0.0, 0.3266, -0.7471, 0.3266, -0.1476, 0.0, 0.0, 0.3601, -0.1091, 0.3266, -0.1476, 0.3266, -0.7471, 0.3601, -0.1091, 0.3266, -0.7471, 0.3601, -0.7856])
me_combined_polyset.materials.append(mat_material1)
me_combined_polyset.materials.append(mat_material2)
me_combined_polyset.use_remesh_fix_poles = True
me_combined_polyset.use_remesh_preserve_attributes = False
me_combined_polyset.update()
me_cube_003 = bpy.data.meshes.new('Cube.003')
me_cube_003.from_pydata([(-1.0, -1.0, -1.0), (-1.0, -1.0, 1.0), (-1.0, 1.0, -1.0), (-1.0, 1.0, 1.0), (1.0, -1.0, -1.0), (1.0, -1.0, 1.0), (1.0, 1.0, -1.0), (1.0, 1.0, 1.0)], [], [(0, 1, 3, 2), (2, 3, 7, 6), (6, 7, 5, 4), (4, 5, 1, 0), (2, 6, 4, 0), (7, 3, 1, 5)])
_uv = me_cube_003.uv_layers.new(name='UVMap')
_uv.uv.foreach_set('vector', [0.5, 0.0, 0.5, 0.5, 0.25, 0.5, 0.25, 0.0, 0.5, 0.5, 0.5, 1.0, 0.25, 1.0, 0.25, 0.5, 0.25, 0.5, 0.25, 1.0, 1.49e-08, 1.0, 0.0, 0.5, 0.75, 0.0, 0.75, 0.5, 0.5, 0.5, 0.5, 0.0, 0.75, 0.0, 1.0, 0.0, 1.0, 0.5, 0.75, 0.5, 0.75, 1.0, 0.5, 1.0, 0.5, 0.5, 0.75, 0.5])
me_cube_003.materials.append(mat_material)
me_cube_003.use_remesh_fix_poles = True
me_cube_003.use_remesh_preserve_attributes = False
me_cube_003.update()
me_cube = bpy.data.meshes.new('Cube')
me_cube.from_pydata([(-0.03125, -0.03125, -6.0), (-0.03125, -0.03125, 6.0), (-0.03125, 0.03125, -6.0), (-0.03125, 0.03125, 6.0), (0.03125, -0.03125, -6.0), (0.03125, -0.03125, 6.0), (0.03125, 0.03125, -6.0), (0.03125, 0.03125, 6.0)], [], [(0, 1, 3, 2), (2, 3, 7, 6), (6, 7, 5, 4), (4, 5, 1, 0), (2, 6, 4, 0), (7, 3, 1, 5)])
_uv = me_cube.uv_layers.new(name='UVMap')
_uv.uv.foreach_set('vector', [0.4738, 0.07446, 0.4738, 0.9758, 0.4832, 0.9758, 0.4832, 0.07446, 0.4738, 0.07446, 0.4738, 0.9758, 0.4832, 0.9758, 0.4832, 0.07446, 0.4832, 0.07446, 0.4832, 0.9758, 0.4738, 0.9758, 0.4738, 0.07446, 0.4832, 0.07446, 0.4832, 0.9758, 0.4738, 0.9758, 0.4738, 0.07446, 0.4738, 0.07916, 0.4832, 0.07916, 0.4832, 0.06977, 0.4738, 0.06977, 0.4832, 0.07916, 0.4738, 0.07916, 0.4738, 0.06977, 0.4832, 0.06977])
me_cube.materials.append(mat_peri1)
me_cube.use_remesh_fix_poles = True
me_cube.use_remesh_preserve_attributes = False
me_cube.use_mirror_vertex_groups = False
me_cube.update()
me_cube_001 = bpy.data.meshes.new('Cube.001')
me_cube_001.from_pydata([(-0.03125, 6.0, -0.03125), (-0.03125, -6.0, -0.03125), (-0.03125, 6.0, 0.03125), (-0.03125, -6.0, 0.03125), (0.03125, 6.0, -0.03125), (0.03125, -6.0, -0.03125), (0.03125, 6.0, 0.03125), (0.03125, -6.0, 0.03125)], [], [(0, 1, 3, 2), (2, 3, 7, 6), (6, 7, 5, 4), (4, 5, 1, 0), (2, 6, 4, 0), (7, 3, 1, 5)])
_uv = me_cube_001.uv_layers.new(name='UVMap')
_uv.uv.foreach_set('vector', [0.8195, 0.05688, 0.8195, 0.9582, 0.8289, 0.9582, 0.8289, 0.05688, 0.8195, 0.05688, 0.8195, 0.9582, 0.8289, 0.9582, 0.8289, 0.05688, 0.8289, 0.05688, 0.8289, 0.9582, 0.8195, 0.9582, 0.8195, 0.05688, 0.8289, 0.05688, 0.8289, 0.9582, 0.8195, 0.9582, 0.8195, 0.05688, 0.8195, 0.06158, 0.8289, 0.06158, 0.8289, 0.05219, 0.8195, 0.05219, 0.8289, 0.06158, 0.8195, 0.06158, 0.8195, 0.05219, 0.8289, 0.05219])
me_cube_001.materials.append(mat_peri1)
me_cube_001.use_remesh_fix_poles = True
me_cube_001.use_remesh_preserve_attributes = False
me_cube_001.use_mirror_vertex_groups = False
me_cube_001.update()
me_cube_002 = bpy.data.meshes.new('Cube.002')
me_cube_002.from_pydata([(-6.0, -0.03125, -0.03125), (6.0, -0.03125, -0.03125), (-6.0, -0.03125, 0.03125), (6.0, -0.03125, 0.03125), (-6.0, 0.03125, -0.03125), (6.0, 0.03125, -0.03125), (-6.0, 0.03125, 0.03125), (6.0, 0.03125, 0.03125)], [], [(0, 1, 3, 2), (2, 3, 7, 6), (6, 7, 5, 4), (4, 5, 1, 0), (2, 6, 4, 0), (7, 3, 1, 5)])
_uv = me_cube_002.uv_layers.new(name='UVMap')
_uv.uv.foreach_set('vector', [0.1398, 0.06665, 0.1398, 0.968, 0.1492, 0.968, 0.1492, 0.06665, 0.1398, 0.06665, 0.1398, 0.968, 0.1492, 0.968, 0.1492, 0.06665, 0.1492, 0.06665, 0.1492, 0.968, 0.1398, 0.968, 0.1398, 0.06665, 0.1492, 0.06665, 0.1492, 0.968, 0.1398, 0.968, 0.1398, 0.06665, 0.1398, 0.07134, 0.1492, 0.07134, 0.1492, 0.06196, 0.1398, 0.06196, 0.1492, 0.07134, 0.1398, 0.07134, 0.1398, 0.06196, 0.1492, 0.06196])
me_cube_002.materials.append(mat_peri1)
me_cube_002.use_remesh_fix_poles = True
me_cube_002.use_remesh_preserve_attributes = False
me_cube_002.use_mirror_vertex_groups = False
me_cube_002.update()

# ---- objects
ob_sphere0 = bpy.data.objects.new('Sphere0', me_sphere0)
ob_h00sphere0 = bpy.data.objects.new('@h00Sphere0', me_h00sphere0)
ob_empty = bpy.data.objects.new('Empty', None)
ob_bowarm = bpy.data.objects.new('bowarm', me_combined_polyset)
ob_cube = bpy.data.objects.new('Cube', me_cube_003)
ob_cubez = bpy.data.objects.new('CubeZ', me_cube)
ob_cubey = bpy.data.objects.new('CubeY', me_cube_001)
ob_cubex = bpy.data.objects.new('CubeX', me_cube_002)
ob_screenshot = bpy.data.objects.new('screenshot', None)
ob_camera = bpy.data.objects.new('Camera', cam_camera_001)
ob_xx_move_camera_rig = bpy.data.objects.new('xx move camera rig', None)
ob_xx_move_over_here = bpy.data.objects.new('xx move over here', None)
ob_screenshot_001 = bpy.data.objects.new('screenshot.001', None)

# ---- transforms, parenting, visibility, modifiers, constraints
ob_sphere0.parent = ob_empty
ob_sphere0.location = (0.0, 0.0, 0.0)
ob_h00sphere0.parent = ob_empty
ob_h00sphere0.location = (0.0, 0.0, 0.0)
ob_empty.location = (0.6, -1.5, -0.5)
ob_bowarm.location = (-1.26, -0.55, -3.17)
ob_bowarm.rotation_euler = (0.2443, 0.05585, 4.712)
ob_cube.location = (0.0, 0.0, 0.0)
ob_cube.scale = (0.125, 0.125, 0.125)
ob_cubez.parent = ob_xx_move_camera_rig
ob_cubez.location = (0.0, 0.0, 0.0)
ob_cubez.lineart.crease_threshold = 0.0
ob_cubey.parent = ob_xx_move_camera_rig
ob_cubey.location = (0.0, 0.0, 6.0)
ob_cubey.lineart.crease_threshold = 0.0
ob_cubex.parent = ob_xx_move_camera_rig
ob_cubex.location = (0.0, 0.0, 6.0)
ob_cubex.lineart.crease_threshold = 0.0
ob_screenshot.parent = ob_camera
ob_screenshot.matrix_parent_inverse = Matrix(((1.192e-08, -1.0, -5.294e-23, 0.57), (-4.371e-08, -5.213e-16, 1.0, -6.52), (-1.0, -1.192e-08, -4.371e-08, -1.19), (0.0, 0.0, -0.0, 1.0)))
ob_screenshot.location = (1.31, 0.57, 6.52)
ob_screenshot.rotation_euler = (1.571, 0.0, 4.712)
ob_screenshot.empty_display_type = 'IMAGE'
ob_screenshot.empty_display_size = 5.0
ob_screenshot.empty_image_depth = 'FRONT'
ob_screenshot.use_empty_image_alpha = True
ob_screenshot.color = (1.0, 1.0, 1.0, 0.25)
ob_screenshot.lineart.crease_threshold = 0.0
ob_camera.parent = ob_xx_move_camera_rig
ob_camera.location = (-1.89, 0.48, 6.91)
ob_camera.rotation_euler = (1.571, 0.0, 4.712)
ob_camera.lineart.crease_threshold = 0.0
ob_xx_move_camera_rig.location = (0.0, 0.0, 0.0)
ob_xx_move_camera_rig.empty_display_type = 'CIRCLE'
ob_xx_move_camera_rig.lineart.crease_threshold = 0.0
_c = ob_xx_move_camera_rig.constraints.new('COPY_LOCATION'); _c.name = 'Copy Location'
_c.target = ob_xx_move_over_here
ob_xx_move_over_here.location = (0.5, -1.4, -6.92)
ob_xx_move_over_here.lineart.crease_threshold = 0.0
ob_screenshot_001.parent = ob_camera
ob_screenshot_001.matrix_parent_inverse = Matrix(((1.192e-08, -1.0, -5.294e-23, 0.57), (-4.371e-08, -5.213e-16, 1.0, -6.52), (-1.0, -1.192e-08, -4.371e-08, -1.19), (0.0, 0.0, -0.0, 1.0)))
ob_screenshot_001.location = (1.31, 0.57, 6.52)
ob_screenshot_001.rotation_euler = (1.571, 0.0, 4.712)
ob_screenshot_001.empty_display_type = 'IMAGE'
ob_screenshot_001.empty_display_size = 5.0
ob_screenshot_001.empty_image_depth = 'FRONT'
ob_screenshot_001.use_empty_image_alpha = True
ob_screenshot_001.color = (1.0, 1.0, 1.0, 0.25)
ob_screenshot_001.lineart.crease_threshold = 0.0

# ---- collection membership
col_psiamp.objects.link(ob_sphere0)
col_psiamp.objects.link(ob_h00sphere0)
col_psiamp.objects.link(ob_empty)
col_bow.objects.link(ob_bowarm)
col_bow.objects.link(ob_cube)
col_calibration.objects.link(ob_cubez)
col_calibration.objects.link(ob_cubey)
col_calibration.objects.link(ob_cubex)
col_calibration.objects.link(ob_screenshot)
col_calibration.objects.link(ob_camera)
col_calibration.objects.link(ob_xx_move_camera_rig)
col_calibration.objects.link(ob_xx_move_over_here)
col_calibration.objects.link(ob_screenshot_001)

# ---- scene / render settings (as saved in the file)
scene.camera = ob_camera
scene.frame_start = 1; scene.frame_end = 250; scene.frame_set(1)
scene.render.engine = 'BLENDER_EEVEE_NEXT'
scene.cycles.use_denoising = False
scene.cycles.sampling_pattern = 'TABULATED_SOBOL'
scene.cycles.use_light_tree = False
scene.view_settings.view_transform = 'Filmic'
bpy.context.view_layer.update()

# ---- added for rendering (the .blend has no usable light): sun
light_auto_sun = bpy.data.lights.new('AutoSun', 'SUN')
light_auto_sun.energy = 3.0
light_auto_sun.angle = 0.0523599
ob_auto_sun = bpy.data.objects.new('AutoSun', light_auto_sun)
scene.collection.objects.link(ob_auto_sun)
ob_auto_sun.rotation_euler = (0.872665, 0.174533, 0.523599)
bpy.context.view_layer.update()
